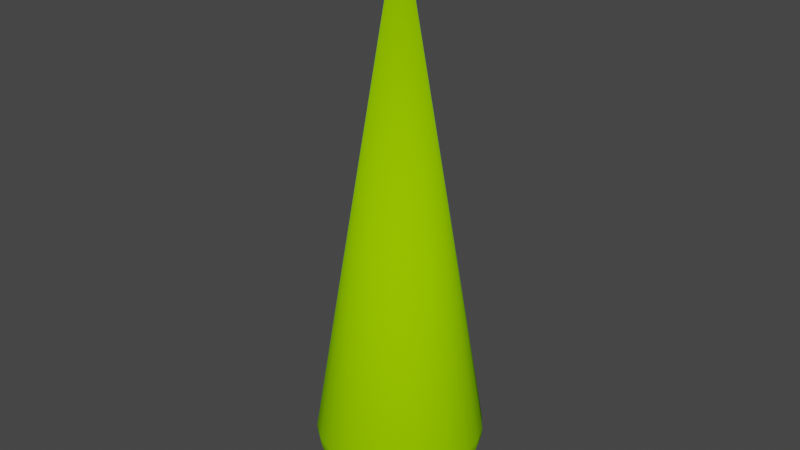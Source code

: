 # Source: HPK7m.blend  (saved by Blender 4.0.36; exported with 4.5.12 LTS)
import bpy
from mathutils import Matrix  # noqa: F401  (used for matrix-valued properties, if any)

bpy.ops.wm.read_factory_settings(use_empty=True)
scene = bpy.context.scene
scene.name = 'Scene'

# ---- collections
col_collection = bpy.data.collections.new('Collection'); scene.collection.children.link(col_collection)

# ---- materials (node trees are filled in below, after node groups)
mat_trunk = bpy.data.materials.new('Trunk')
mat_trunk.use_transparent_shadow = False
mat_trunk.diffuse_color = (0.3922, 0.1961, 0.0, 1.0)
mat_trunk.roughness = 1.0
mat_canopy = bpy.data.materials.new('Canopy')
mat_canopy.use_transparent_shadow = False
mat_canopy.diffuse_color = (0.2941, 0.6863, 0.0, 1.0)
mat_canopy.roughness = 1.0

# ---- material node trees
mat_trunk.use_nodes = True; mat_trunk.node_tree.nodes.clear()
_N = mat_trunk.node_tree.nodes; _L = mat_trunk.node_tree.links
n0 = _N.new('ShaderNodeBsdfPrincipled'); n0.name = 'Principled BSDF'; n0.location = (0, 300)
n0.inputs[0].default_value = (0.3922, 0.1961, 0.0, 1.0)
n0.inputs[2].default_value = 1.0
n0.inputs[3].default_value = 1.45
n0.inputs[13].default_value = 0.0
n1 = _N.new('ShaderNodeOutputMaterial'); n1.name = 'Material Output'; n1.location = (280, 300)
_L.new(n0.outputs[0], n1.inputs[0])
n1.is_active_output = True
mat_canopy.use_nodes = True; mat_canopy.node_tree.nodes.clear()
_N = mat_canopy.node_tree.nodes; _L = mat_canopy.node_tree.links
n0 = _N.new('ShaderNodeBsdfPrincipled'); n0.name = 'Principled BSDF'; n0.location = (0, 300)
n0.inputs[0].default_value = (0.2941, 0.6863, 0.0, 1.0)
n0.inputs[2].default_value = 1.0
n0.inputs[3].default_value = 1.45
n0.inputs[13].default_value = 0.0
n1 = _N.new('ShaderNodeOutputMaterial'); n1.name = 'Material Output'; n1.location = (280, 300)
_L.new(n0.outputs[0], n1.inputs[0])
n1.is_active_output = True

# ---- world
world_world = bpy.data.worlds.new('World'); scene.world = world_world
world_world.use_nodes = True; world_world.node_tree.nodes.clear()
_N = world_world.node_tree.nodes; _L = world_world.node_tree.links
n0 = _N.new('ShaderNodeOutputWorld'); n0.name = 'World Output'; n0.location = (300, 300)
n1 = _N.new('ShaderNodeBackground'); n1.name = 'Background'; n1.location = (10, 300)
n1.inputs[0].default_value = (0.05088, 0.05088, 0.05088, 1.0)
_L.new(n1.outputs[0], n0.inputs[0])
n0.is_active_output = True
world_world.color = (0.05088, 0.05088, 0.05088)
world_world.use_sun_shadow = False
world_world.sun_shadow_jitter_overblur = 0.0

# ---- meshes
me_hpk7m = bpy.data.meshes.new('HPK7m')
me_hpk7m.from_pydata([(-0.0375, -0.06495, 0.0), (-0.0375, -0.06495, 6.0), (-0.01941, -0.07244, 0.0), (-0.01941, -0.07244, 6.0), (-5.662e-09, -0.075, 6.0), (0.01941, -0.07244, 6.0), (0.0375, -0.06495, 6.0), (0.05303, -0.05303, 6.0), (0.06495, -0.0375, 6.0), (0.07244, -0.01941, 6.0), (0.075, -5.662e-09, 6.0), (0.07244, 0.01941, 6.0), (0.06495, 0.0375, 6.0), (0.05303, 0.05303, 6.0), (0.0375, 0.06495, 6.0), (0.01941, 0.07244, 6.0), (5.662e-09, 0.075, 6.0), (-0.01941, 0.07244, 6.0), (-0.0375, 0.06495, 6.0), (-0.05303, 0.05303, 6.0), (-0.06495, 0.0375, 6.0), (-0.07244, 0.01941, 6.0), (-0.075, 5.662e-09, 6.0), (-0.07244, -0.01941, 6.0), (-0.06495, -0.0375, 6.0), (-0.05303, -0.05303, 6.0), (-0.075, 5.662e-09, 0.0), (-0.07244, -0.01941, 0.0), (-0.05303, 0.05303, 0.0), (-0.06495, 0.0375, 0.0), (-5.662e-09, -0.075, 0.0), (0.01941, -0.07244, 0.0), (5.662e-09, 0.075, 0.0), (-0.01941, 0.07244, 0.0), (0.05303, 0.05303, 0.0), (0.0375, 0.06495, 0.0), (0.075, -5.662e-09, 0.0), (0.07244, 0.01941, 0.0), (0.05303, -0.05303, 0.0), (0.06495, -0.0375, 0.0), (-0.05303, -0.05303, 0.0), (-0.06495, -0.0375, 0.0), (-0.07244, 0.01941, 0.0), (-0.0375, 0.06495, 0.0), (0.01941, 0.07244, 0.0), (0.06495, 0.0375, 0.0), (0.07244, -0.01941, 0.0), (0.0375, -0.06495, 0.0), (0.983, -7.421e-08, 0.7079), (0.9495, 0.2544, 0.7079), (0.9619, -7.262e-08, 0.6402), (0.9292, 0.249, 0.6402), (0.933, -7.044e-08, 0.576), (0.9012, 0.2415, 0.576), (0.8967, -6.77e-08, 0.5165), (0.8661, 0.2321, 0.5165), (0.8536, -6.445e-08, 0.4628), (0.8245, 0.2209, 0.4628), (0.8044, -6.073e-08, 0.4156), (0.777, 0.2082, 0.4156), (0.808, 0.4665, 0.576), (0.7765, 0.4483, 0.5165), (0.7392, 0.4268, 0.4628), (0.6966, 0.4022, 0.4156), (0.7244, 0.1941, 0.3759), (0.6495, 0.375, 0.3759), (0.6678, 0.1789, 0.3443), (0.5987, 0.3457, 0.3443), (0.608, 0.1629, 0.3213), (0.5451, 0.3147, 0.3213), (0.6913, -5.219e-08, 0.3443), (0.6294, -4.752e-08, 0.3213), (0.5653, -4.268e-08, 0.3073), (0.546, 0.1463, 0.3073), (0.5, -3.775e-08, 0.3027), (0.483, 0.1294, 0.3027), (0.546, -0.1463, 0.3073), (0.483, -0.1294, 0.3027), (0.1294, 0.483, 0.3027), (0.25, 0.433, 0.3027), (0.3536, 0.3536, 0.3027), (0.433, 0.25, 0.3027), (0.433, -0.25, 0.3027), (0.3536, -0.3536, 0.3027), (0.25, -0.433, 0.3027), (0.1294, -0.483, 0.3027), (-3.775e-08, -0.5, 0.3027), (-0.1294, -0.483, 0.3027), (-0.25, -0.433, 0.3027), (-0.3536, -0.3536, 0.3027), (-0.433, -0.25, 0.3027), (-0.483, -0.1294, 0.3027), (-0.5, 3.775e-08, 0.3027), (-0.483, 0.1294, 0.3027), (-0.433, 0.25, 0.3027), (-0.3536, 0.3536, 0.3027), (-0.25, 0.433, 0.3027), (-0.1294, 0.483, 0.3027), (3.775e-08, 0.5, 0.3027), (0.1463, 0.546, 0.3073), (4.268e-08, 0.5653, 0.3073), (0.1629, 0.608, 0.3213), (4.752e-08, 0.6294, 0.3213), (0.3147, 0.5451, 0.3213), (0.2826, 0.4895, 0.3073), (0.1789, 0.6678, 0.3443), (5.219e-08, 0.6913, 0.3443), (0.1941, 0.7244, 0.3759), (5.662e-08, 0.75, 0.3759), (0.2082, 0.777, 0.4156), (6.073e-08, 0.8044, 0.4156), (0.2209, 0.8245, 0.4628), (6.445e-08, 0.8536, 0.4628), (0.4268, 0.7392, 0.4628), (0.4022, 0.6966, 0.4156), (0.375, 0.6495, 0.3759), (0.3457, 0.5987, 0.3443), (-0.4895, 0.2826, 0.3073), (-0.546, 0.1463, 0.3073), (-0.5451, 0.3147, 0.3213), (-0.608, 0.1629, 0.3213), (-0.4451, 0.4451, 0.3213), (-0.3997, 0.3997, 0.3073), (-0.6294, 4.752e-08, 0.3213), (-0.5653, 4.268e-08, 0.3073), (-0.6678, 0.1789, 0.3443), (-0.6913, 5.219e-08, 0.3443), (-0.5987, 0.3457, 0.3443), (-0.7244, 0.1941, 0.3759), (-0.6495, 0.375, 0.3759), (-0.777, 0.2082, 0.4156), (-0.6966, 0.4022, 0.4156), (-0.8044, 6.073e-08, 0.4156), (-0.75, 5.662e-08, 0.3759), (-0.8245, 0.2209, 0.4628), (-0.8536, 6.445e-08, 0.4628), (-0.8661, 0.2321, 0.5165), (-0.8967, 6.77e-08, 0.5165), (-0.9012, 0.2415, 0.576), (-0.933, 7.044e-08, 0.576), (-0.7392, 0.4268, 0.4628), (-0.7765, 0.4483, 0.5165), (-0.634, 0.634, 0.5165), (-0.6036, 0.6036, 0.4628), (-0.9292, 0.249, 0.6402), (-0.9619, 7.262e-08, 0.6402), (-0.9495, 0.2544, 0.7079), (-0.983, 7.421e-08, 0.7079), (-0.9618, 0.2577, 0.778), (-0.9957, 7.517e-08, 0.778), (-0.9659, 0.2588, 0.8494), (-1.0, 7.55e-08, 0.8494), (1.386e-13, -1.046e-20, 7.0), (-0.8513, 0.4915, 0.7079), (-0.8331, 0.481, 0.6402), (-0.866, 0.5, 0.8494), (-0.6597, 0.6597, 0.576), (-0.808, 0.4665, 0.576), (-0.6951, 0.6951, 0.7079), (-0.6802, 0.6802, 0.6402), (-0.7041, 0.7041, 0.778), (-0.8623, 0.4979, 0.778), (-0.7071, 0.7071, 0.8494), (-0.2826, 0.4895, 0.3073), (-0.1463, 0.546, 0.3073), (-0.5, 0.866, 0.8494), (-0.4889, 0.4889, 0.3443), (-0.5688, 0.5688, 0.4156), (-0.5303, 0.5303, 0.3759), (-0.3147, 0.5451, 0.3213), (-0.3457, 0.5987, 0.3443), (-0.1789, 0.6678, 0.3443), (-0.1629, 0.608, 0.3213), (-0.375, 0.6495, 0.3759), (-0.4915, 0.8513, 0.7079), (-0.481, 0.8331, 0.6402), (-0.4268, 0.7392, 0.4628), (-0.4022, 0.6966, 0.4156), (-0.4483, 0.7765, 0.5165), (-0.4665, 0.808, 0.576), (-0.1941, 0.7244, 0.3759), (-0.2082, 0.777, 0.4156), (-0.2209, 0.8245, 0.4628), (-0.2826, -0.4895, 0.3073), (-0.1463, -0.546, 0.3073), (-0.2415, 0.9012, 0.576), (-0.2321, 0.8661, 0.5165), (-0.3147, -0.5451, 0.3213), (-0.1629, -0.608, 0.3213), (-0.3457, -0.5987, 0.3443), (-0.1789, -0.6678, 0.3443), (-0.249, 0.9292, 0.6402), (0.1463, -0.546, 0.3073), (0.2826, -0.4895, 0.3073), (-5.219e-08, -0.6913, 0.3443), (-4.752e-08, -0.6294, 0.3213), (-0.1941, -0.7244, 0.3759), (-5.662e-08, -0.75, 0.3759), (-0.2082, -0.777, 0.4156), (-6.073e-08, -0.8044, 0.4156), (-0.2209, -0.8245, 0.4628), (-6.445e-08, -0.8536, 0.4628), (-0.2321, -0.8661, 0.5165), (-6.77e-08, -0.8967, 0.5165), (-0.4268, -0.7392, 0.4628), (-0.4022, -0.6966, 0.4156), (0.2321, -0.8661, 0.5165), (0.2209, -0.8245, 0.4628), (0.1629, -0.608, 0.3213), (0.3147, -0.5451, 0.3213), (-0.2415, -0.9012, 0.576), (-7.044e-08, -0.933, 0.576), (-0.2544, 0.9495, 0.7079), (7.421e-08, 0.983, 0.7079), (7.262e-08, 0.9619, 0.6402), (-0.4979, 0.8623, 0.778), (-0.2577, 0.9618, 0.778), (-4.268e-08, -0.5653, 0.3073), (0.2321, 0.8661, 0.5165), (6.77e-08, 0.8967, 0.5165), (0.2415, 0.9012, 0.576), (7.044e-08, 0.933, 0.576), (0.249, 0.9292, 0.6402), (-0.375, -0.6495, 0.3759), (0.2544, 0.9495, 0.7079), (7.517e-08, 0.9957, 0.778), (0.2577, 0.9618, 0.778), (-0.4483, -0.7765, 0.5165), (-0.4665, -0.808, 0.576), (-0.249, -0.9292, 0.6402), (-0.481, -0.8331, 0.6402), (-0.2588, 0.9659, 0.8494), (7.55e-08, 1.0, 0.8494), (0.4979, 0.8623, 0.778), (0.4915, 0.8513, 0.7079), (0.5, 0.866, 0.8494), (0.2588, 0.9659, 0.8494), (0.4665, 0.808, 0.576), (0.4483, 0.7765, 0.5165), (-0.9618, -0.2577, 0.778), (-0.9495, -0.2544, 0.7079), (-0.9012, -0.2415, 0.576), (-0.8661, -0.2321, 0.5165), (0.5688, 0.5688, 0.4156), (0.5303, 0.5303, 0.3759), (0.481, 0.8331, 0.6402), (-0.9659, -0.2588, 0.8494), (0.4895, 0.2826, 0.3073), (0.75, -5.662e-08, 0.3759), (0.8331, 0.481, 0.6402), (0.6802, 0.6802, 0.6402), (0.6597, 0.6597, 0.576), (0.8513, 0.4915, 0.7079), (0.6951, 0.6951, 0.7079), (0.8623, 0.4979, 0.778), (0.7041, 0.7041, 0.778), (0.866, 0.5, 0.8494), (0.7071, 0.7071, 0.8494), (0.9659, 0.2588, 0.8494), (0.9618, 0.2577, 0.778), (1.0, -7.55e-08, 0.8494), (0.9957, -7.517e-08, 0.778), (0.4889, 0.4889, 0.3443), (0.634, 0.634, 0.5165), (0.4483, -0.7765, 0.5165), (0.4268, -0.7392, 0.4628), (0.4451, 0.4451, 0.3213), (0.3997, 0.3997, 0.3073), (0.6036, 0.6036, 0.4628), (0.1789, -0.6678, 0.3443), (0.3457, -0.5987, 0.3443), (-0.8245, -0.2209, 0.4628), (-0.546, -0.1463, 0.3073), (-0.4895, -0.2826, 0.3073), (-0.866, -0.5, 0.8494), (-0.8623, -0.4979, 0.778), (-0.8513, -0.4915, 0.7079), (-0.9292, -0.249, 0.6402), (-0.808, -0.4665, 0.576), (-0.7765, -0.4483, 0.5165), (-0.8331, -0.481, 0.6402), (-0.777, -0.2082, 0.4156), (-0.7244, -0.1941, 0.3759), (-0.6966, -0.4022, 0.4156), (-0.6495, -0.375, 0.3759), (-0.7392, -0.4268, 0.4628), (-0.6678, -0.1789, 0.3443), (-0.608, -0.1629, 0.3213), (-0.5987, -0.3457, 0.3443), (-0.5451, -0.3147, 0.3213), (-0.7071, -0.7071, 0.8494), (-0.5303, -0.5303, 0.3759), (-0.4889, -0.4889, 0.3443), (-0.7041, -0.7041, 0.778), (-0.6951, -0.6951, 0.7079), (-0.6802, -0.6802, 0.6402), (-0.6597, -0.6597, 0.576), (-0.5688, -0.5688, 0.4156), (0.1941, -0.7244, 0.3759), (-0.5, -0.866, 0.8494), (-0.4979, -0.8623, 0.778), (-0.634, -0.634, 0.5165), (-0.6036, -0.6036, 0.4628), (-0.2544, -0.9495, 0.7079), (-0.4915, -0.8513, 0.7079), (-7.421e-08, -0.983, 0.7079), (-7.262e-08, -0.9619, 0.6402), (-7.517e-08, -0.9957, 0.778), (-0.2577, -0.9618, 0.778), (-7.55e-08, -1.0, 0.8494), (-0.2588, -0.9659, 0.8494), (0.2588, -0.9659, 0.8494), (0.2577, -0.9618, 0.778), (0.5, -0.866, 0.8494), (0.2082, -0.777, 0.4156), (0.2415, -0.9012, 0.576), (-0.4451, -0.4451, 0.3213), (-0.3997, -0.3997, 0.3073), (0.4022, -0.6966, 0.4156), (0.375, -0.6495, 0.3759), (0.2544, -0.9495, 0.7079), (0.249, -0.9292, 0.6402), (0.4915, -0.8513, 0.7079), (0.481, -0.8331, 0.6402), (0.7071, -0.7071, 0.8494), (0.5688, -0.5688, 0.4156), (0.5303, -0.5303, 0.3759), (0.4889, -0.4889, 0.3443), (0.4451, -0.4451, 0.3213), (0.3997, -0.3997, 0.3073), (0.4979, -0.8623, 0.778), (0.7041, -0.7041, 0.778), (0.4665, -0.808, 0.576), (0.6951, -0.6951, 0.7079), (0.6802, -0.6802, 0.6402), (0.5451, -0.3147, 0.3213), (0.4895, -0.2826, 0.3073), (0.6597, -0.6597, 0.576), (0.634, -0.634, 0.5165), (0.9659, -0.2588, 0.8494), (0.9618, -0.2577, 0.778), (0.6036, -0.6036, 0.4628), (0.7392, -0.4268, 0.4628), (0.6966, -0.4022, 0.4156), (0.8245, -0.2209, 0.4628), (0.777, -0.2082, 0.4156), (0.866, -0.5, 0.8494), (0.8623, -0.4979, 0.778), (0.6495, -0.375, 0.3759), (0.7244, -0.1941, 0.3759), (0.808, -0.4665, 0.576), (0.7765, -0.4483, 0.5165), (0.8331, -0.481, 0.6402), (0.9495, -0.2544, 0.7079), (0.9292, -0.249, 0.6402), (0.8513, -0.4915, 0.7079), (0.5987, -0.3457, 0.3443), (0.9012, -0.2415, 0.576), (0.8661, -0.2321, 0.5165), (0.6678, -0.1789, 0.3443), (0.608, -0.1629, 0.3213)], [], [(3, 1, 0), (3, 0, 2), (5, 6, 7), (10, 7, 8), (10, 8, 9), (3, 4, 5), (1, 5, 7), (1, 3, 5), (12, 10, 11), (24, 25, 1), (14, 12, 13), (14, 7, 10), (14, 10, 12), (14, 1, 7), (22, 23, 24), (22, 24, 1), (17, 14, 15), (17, 15, 16), (20, 21, 22), (19, 17, 18), (19, 1, 14), (19, 22, 1), (19, 14, 17), (19, 20, 22), (26, 27, 23), (26, 23, 22), (28, 29, 20), (28, 20, 19), (5, 4, 30), (5, 30, 31), (17, 16, 32), (17, 32, 33), (14, 13, 34), (14, 34, 35), (36, 37, 11), (36, 11, 10), (38, 39, 8), (38, 8, 7), (1, 25, 40), (1, 40, 0), (41, 25, 24), (41, 40, 25), (27, 24, 23), (27, 41, 24), (42, 22, 21), (42, 26, 22), (29, 21, 20), (29, 42, 21), (19, 18, 43), (19, 43, 28), (18, 17, 33), (18, 33, 43), (16, 15, 44), (16, 44, 32), (15, 14, 35), (15, 35, 44), (45, 13, 12), (45, 34, 13), (37, 12, 11), (37, 45, 12), (46, 10, 9), (46, 36, 10), (39, 9, 8), (39, 46, 9), (7, 6, 47), (7, 47, 38), (6, 5, 31), (6, 31, 47), (4, 3, 2), (4, 2, 30), (35, 34, 45), (36, 45, 37), (36, 35, 45), (33, 32, 44), (33, 44, 35), (39, 36, 46), (28, 43, 33), (28, 33, 35), (38, 35, 36), (38, 36, 39), (31, 38, 47), (26, 42, 29), (26, 29, 28), (2, 31, 30), (0, 35, 38), (0, 28, 35), (0, 38, 31), (0, 31, 2), (0, 26, 28), (41, 27, 26), (40, 26, 0), (40, 41, 26), (51, 49, 48), (51, 48, 50), (53, 51, 50), (53, 50, 52), (55, 53, 52), (55, 52, 54), (57, 55, 54), (57, 54, 56), (56, 58, 59), (56, 59, 57), (60, 53, 55), (61, 60, 55), (59, 63, 62), (57, 59, 62), (64, 65, 63), (59, 64, 63), (66, 67, 65), (64, 66, 65), (68, 69, 67), (66, 68, 67), (70, 71, 68), (70, 68, 66), (71, 72, 73), (71, 73, 68), (72, 74, 75), (72, 75, 73), (77, 74, 72), (76, 77, 72), (78, 79, 80), (74, 80, 81), (74, 81, 75), (74, 78, 80), (82, 74, 77), (83, 74, 82), (95, 96, 97), (95, 97, 98), (95, 98, 78), (85, 83, 84), (92, 93, 94), (92, 94, 95), (92, 95, 78), (92, 78, 74), (87, 85, 86), (87, 83, 85), (90, 91, 92), (89, 87, 88), (89, 74, 83), (89, 92, 74), (89, 83, 87), (89, 90, 92), (98, 100, 99), (98, 99, 78), (102, 101, 99), (100, 102, 99), (101, 103, 104), (99, 101, 104), (106, 105, 101), (102, 106, 101), (106, 108, 107), (106, 107, 105), (108, 110, 109), (108, 109, 107), (110, 112, 111), (110, 111, 109), (111, 113, 114), (109, 111, 114), (109, 114, 115), (107, 109, 115), (107, 115, 116), (105, 107, 116), (105, 116, 103), (101, 105, 103), (93, 118, 117), (93, 117, 94), (118, 120, 119), (118, 119, 117), (117, 119, 121), (117, 121, 122), (123, 120, 118), (124, 123, 118), (126, 125, 120), (123, 126, 120), (120, 125, 127), (120, 127, 119), (125, 128, 129), (125, 129, 127), (128, 130, 131), (128, 131, 129), (132, 130, 128), (133, 132, 128), (135, 134, 130), (132, 135, 130), (134, 135, 137), (136, 134, 137), (136, 137, 139), (138, 136, 139), (130, 134, 140), (130, 140, 131), (141, 140, 134), (141, 134, 136), (133, 128, 125), (126, 133, 125), (95, 117, 122), (94, 117, 95), (141, 142, 143), (140, 141, 143), (138, 139, 145), (144, 138, 145), (144, 145, 147), (146, 144, 147), (146, 147, 149), (148, 146, 149), (150, 149, 151), (148, 149, 150), (151, 152, 150), (153, 144, 146), (154, 144, 153), (152, 155, 150), (156, 141, 157), (142, 141, 156), (158, 154, 153), (159, 154, 158), (160, 153, 161), (158, 153, 160), (152, 162, 155), (122, 163, 96), (95, 122, 96), (157, 141, 136), (157, 136, 138), (96, 163, 164), (96, 164, 97), (165, 162, 152), (154, 157, 138), (154, 138, 144), (124, 118, 93), (92, 124, 93), (155, 148, 150), (161, 148, 155), (119, 127, 166), (119, 166, 121), (159, 157, 154), (156, 157, 159), (160, 155, 162), (160, 161, 155), (131, 140, 143), (131, 143, 167), (129, 131, 167), (129, 167, 168), (121, 169, 163), (122, 121, 163), (166, 170, 169), (121, 166, 169), (170, 171, 172), (169, 170, 172), (168, 173, 170), (166, 168, 170), (159, 174, 175), (158, 174, 159), (143, 176, 177), (167, 143, 177), (167, 177, 173), (168, 167, 173), (161, 146, 148), (153, 146, 161), (142, 178, 176), (143, 142, 176), (78, 99, 104), (78, 104, 79), (156, 179, 178), (156, 178, 142), (170, 173, 180), (170, 180, 171), (173, 177, 181), (173, 181, 180), (176, 182, 181), (177, 176, 181), (184, 88, 87), (183, 88, 184), (127, 129, 168), (127, 168, 166), (185, 186, 178), (185, 178, 179), (183, 184, 188), (187, 183, 188), (187, 188, 190), (189, 187, 190), (185, 179, 175), (191, 185, 175), (192, 85, 84), (192, 84, 193), (188, 195, 194), (190, 188, 194), (196, 190, 194), (196, 194, 197), (198, 196, 197), (198, 197, 199), (198, 199, 201), (200, 198, 201), (201, 203, 202), (201, 202, 200), (204, 205, 198), (204, 198, 200), (206, 203, 201), (207, 206, 201), (192, 193, 209), (208, 192, 209), (159, 175, 179), (159, 179, 156), (211, 210, 202), (203, 211, 202), (175, 212, 191), (174, 212, 175), (213, 214, 191), (213, 191, 212), (162, 165, 215), (162, 215, 160), (158, 215, 174), (160, 215, 158), (174, 216, 212), (215, 216, 174), (169, 172, 164), (163, 169, 164), (184, 87, 86), (184, 86, 217), (97, 164, 100), (97, 100, 98), (218, 111, 112), (218, 112, 219), (220, 218, 219), (220, 219, 221), (182, 176, 178), (186, 182, 178), (222, 220, 221), (222, 221, 214), (223, 196, 198), (205, 223, 198), (222, 214, 213), (224, 222, 213), (226, 224, 213), (226, 213, 225), (182, 112, 110), (181, 182, 110), (202, 227, 204), (200, 202, 204), (210, 228, 227), (202, 210, 227), (229, 230, 228), (210, 229, 228), (112, 182, 186), (219, 112, 186), (221, 219, 186), (221, 186, 185), (165, 231, 216), (165, 216, 215), (231, 232, 225), (231, 225, 216), (231, 152, 232), (164, 172, 102), (164, 102, 100), (171, 106, 102), (172, 171, 102), (171, 180, 108), (171, 108, 106), (224, 233, 234), (226, 233, 224), (236, 235, 233), (236, 233, 226), (180, 181, 110), (180, 110, 108), (232, 236, 226), (232, 226, 225), (238, 218, 220), (237, 238, 220), (221, 185, 191), (214, 221, 191), (225, 213, 212), (225, 212, 216), (149, 147, 240), (149, 240, 239), (139, 137, 242), (139, 242, 241), (115, 114, 243), (115, 243, 244), (113, 111, 218), (238, 113, 218), (237, 220, 222), (245, 237, 222), (246, 152, 151), (75, 81, 247), (73, 75, 247), (58, 248, 64), (58, 64, 59), (249, 51, 53), (60, 249, 53), (60, 250, 249), (60, 251, 250), (252, 250, 253), (249, 250, 252), (252, 255, 254), (252, 253, 255), (256, 255, 257), (254, 255, 256), (258, 254, 256), (259, 254, 258), (261, 258, 260), (261, 259, 258), (260, 258, 152), (258, 256, 152), (152, 256, 257), (67, 262, 244), (65, 67, 244), (231, 165, 152), (61, 55, 57), (62, 61, 57), (60, 263, 251), (61, 263, 60), (264, 206, 207), (265, 264, 207), (149, 246, 151), (149, 239, 246), (73, 247, 69), (68, 73, 69), (247, 267, 266), (69, 247, 266), (49, 254, 259), (49, 252, 254), (224, 234, 245), (224, 245, 222), (61, 62, 268), (61, 268, 263), (51, 252, 49), (51, 249, 252), (208, 209, 270), (269, 208, 270), (63, 243, 268), (62, 63, 268), (103, 116, 262), (103, 262, 266), (67, 69, 266), (67, 266, 262), (63, 65, 244), (63, 244, 243), (248, 70, 66), (248, 66, 64), (247, 81, 80), (247, 80, 267), (232, 152, 236), (257, 235, 152), (137, 135, 271), (137, 271, 242), (273, 272, 91), (90, 273, 91), (116, 115, 244), (116, 244, 262), (152, 246, 274), (91, 272, 124), (91, 124, 92), (246, 275, 274), (239, 275, 246), (240, 275, 239), (240, 276, 275), (79, 104, 267), (79, 267, 80), (234, 255, 253), (233, 255, 234), (147, 145, 277), (147, 277, 240), (241, 242, 279), (241, 279, 278), (241, 278, 280), (277, 241, 280), (282, 281, 132), (282, 132, 133), (283, 281, 282), (284, 283, 282), (285, 271, 281), (283, 285, 281), (238, 251, 263), (237, 251, 238), (286, 282, 133), (286, 133, 126), (233, 257, 255), (235, 257, 233), (272, 287, 123), (272, 123, 124), (145, 139, 241), (145, 241, 277), (284, 282, 286), (288, 284, 286), (289, 287, 272), (273, 289, 272), (152, 274, 290), (277, 276, 240), (277, 280, 276), (292, 291, 284), (292, 284, 288), (274, 293, 290), (275, 293, 274), (245, 253, 250), (234, 253, 245), (275, 294, 293), (276, 294, 275), (245, 250, 251), (245, 251, 237), (267, 103, 266), (104, 103, 267), (278, 295, 280), (278, 296, 295), (281, 271, 135), (281, 135, 132), (297, 283, 284), (291, 297, 284), (287, 286, 126), (287, 126, 123), (288, 286, 287), (289, 288, 287), (197, 194, 269), (197, 269, 298), (290, 299, 152), (300, 290, 293), (299, 290, 300), (271, 285, 279), (242, 271, 279), (301, 279, 285), (302, 301, 285), (229, 304, 230), (303, 304, 229), (305, 303, 229), (306, 305, 229), (305, 307, 308), (305, 308, 303), (309, 310, 308), (309, 308, 307), (312, 309, 307), (311, 309, 312), (309, 311, 152), (311, 313, 152), (310, 309, 152), (113, 238, 263), (113, 263, 268), (199, 314, 207), (201, 199, 207), (206, 315, 211), (206, 211, 203), (227, 296, 301), (228, 296, 227), (278, 301, 296), (279, 301, 278), (189, 190, 196), (223, 189, 196), (276, 295, 294), (280, 295, 276), (301, 302, 204), (301, 204, 227), (302, 297, 205), (302, 205, 204), (291, 292, 189), (291, 189, 223), (297, 302, 285), (297, 285, 283), (292, 288, 289), (316, 292, 289), (316, 289, 273), (317, 316, 273), (292, 316, 187), (292, 187, 189), (317, 89, 88), (317, 88, 183), (188, 184, 217), (188, 217, 195), (317, 273, 90), (89, 317, 90), (199, 197, 298), (199, 298, 314), (314, 298, 319), (314, 319, 318), (312, 307, 305), (320, 312, 305), (320, 305, 306), (321, 320, 306), (323, 320, 321), (322, 320, 323), (211, 306, 229), (211, 229, 210), (313, 324, 152), (304, 293, 294), (300, 293, 304), (230, 294, 295), (304, 294, 230), (321, 306, 211), (315, 321, 211), (310, 299, 300), (310, 300, 308), (230, 295, 296), (230, 296, 228), (217, 86, 85), (217, 85, 192), (217, 192, 208), (195, 217, 208), (318, 319, 326), (318, 326, 325), (209, 328, 327), (270, 209, 327), (297, 291, 223), (297, 223, 205), (209, 193, 329), (209, 329, 328), (324, 313, 330), (324, 330, 331), (316, 317, 183), (316, 183, 187), (332, 323, 321), (332, 321, 315), (334, 322, 323), (333, 322, 334), (331, 330, 322), (331, 322, 333), (303, 300, 304), (308, 300, 303), (84, 83, 329), (193, 84, 329), (328, 329, 336), (328, 336, 335), (334, 323, 332), (334, 332, 337), (338, 332, 264), (337, 332, 338), (195, 208, 269), (194, 195, 269), (330, 312, 320), (330, 320, 322), (270, 327, 326), (319, 270, 326), (340, 260, 339), (340, 261, 260), (318, 325, 341), (265, 318, 341), (341, 325, 343), (341, 343, 342), (342, 343, 345), (342, 345, 344), (299, 310, 152), (330, 311, 312), (313, 311, 330), (331, 346, 324), (331, 347, 346), (343, 348, 349), (343, 349, 345), (264, 332, 315), (264, 315, 206), (337, 351, 350), (338, 351, 337), (337, 352, 334), (337, 350, 352), (207, 314, 318), (207, 318, 265), (48, 353, 354), (50, 48, 354), (152, 324, 346), (334, 355, 333), (334, 352, 355), (152, 346, 339), (298, 269, 270), (298, 270, 319), (338, 341, 342), (338, 342, 351), (325, 326, 348), (325, 348, 343), (265, 341, 338), (264, 265, 338), (348, 327, 356), (326, 327, 348), (52, 357, 358), (54, 52, 358), (336, 82, 77), (336, 77, 76), (260, 152, 339), (344, 358, 351), (344, 351, 342), (243, 113, 268), (114, 113, 243), (345, 58, 56), (344, 345, 56), (356, 359, 349), (348, 356, 349), (235, 236, 152), (50, 354, 357), (52, 50, 357), (261, 340, 353), (48, 261, 353), (347, 353, 340), (355, 353, 347), (359, 70, 248), (349, 359, 248), (358, 357, 350), (358, 350, 351), (49, 259, 261), (49, 261, 48), (356, 335, 360), (356, 360, 359), (335, 336, 76), (335, 76, 360), (355, 354, 353), (352, 354, 355), (357, 354, 352), (357, 352, 350), (360, 71, 70), (359, 360, 70), (54, 358, 344), (56, 54, 344), (327, 328, 335), (327, 335, 356), (347, 339, 346), (347, 340, 339), (349, 248, 58), (345, 349, 58), (76, 72, 71), (360, 76, 71), (336, 83, 82), (329, 83, 336), (333, 347, 331), (333, 355, 347)])
me_hpk7m.polygons.foreach_set('use_smooth', [True] * 714)
me_hpk7m.polygons.foreach_set('material_index', [0, 0, 0, 0, 0, 0, 0, 0, 0, 0, 0, 0, 0, 0, 0, 0, 0, 0, 0, 0, 0, 0, 0, 0, 0, 0, 0, 0, 0, 0, 0, 0, 0, 0, 0, 0, 0, 0, 0, 0, 0, 0, 0, 0, 0, 0, 0, 0, 0, 0, 0, 0, 0, 0, 0, 0, 0, 0, 0, 0, 0, 0, 0, 0, 0, 0, 0, 0, 0, 0, 0, 0, 0, 0, 0, 0, 0, 0, 0, 0, 0, 0, 0, 0, 0, 0, 0, 0, 0, 0, 0, 0, 1, 1, 1, 1, 1, 1, 1, 1, 1, 1, 1, 1, 1, 1, 1, 1, 1, 1, 1, 1, 1, 1, 1, 1, 1, 1, 1, 1, 1, 1, 1, 1, 1, 1, 1, 1, 1, 1, 1, 1, 1, 1, 1, 1, 1, 1, 1, 1, 1, 1, 1, 1, 1, 1, 1, 1, 1, 1, 1, 1, 1, 1, 1, 1, 1, 1, 1, 1, 1, 1, 1, 1, 1, 1, 1, 1, 1, 1, 1, 1, 1, 1, 1, 1, 1, 1, 1, 1, 1, 1, 1, 1, 1, 1, 1, 1, 1, 1, 1, 1, 1, 1, 1, 1, 1, 1, 1, 1, 1, 1, 1, 1, 1, 1, 1, 1, 1, 1, 1, 1, 1, 1, 1, 1, 1, 1, 1, 1, 1, 1, 1, 1, 1, 1, 1, 1, 1, 1, 1, 1, 1, 1, 1, 1, 1, 1, 1, 1, 1, 1, 1, 1, 1, 1, 1, 1, 1, 1, 1, 1, 1, 1, 1, 1, 1, 1, 1, 1, 1, 1, 1, 1, 1, 1, 1, 1, 1, 1, 1, 1, 1, 1, 1, 1, 1, 1, 1, 1, 1, 1, 1, 1, 1, 1, 1, 1, 1, 1, 1, 1, 1, 1, 1, 1, 1, 1, 1, 1, 1, 1, 1, 1, 1, 1, 1, 1, 1, 1, 1, 1, 1, 1, 1, 1, 1, 1, 1, 1, 1, 1, 1, 1, 1, 1, 1, 1, 1, 1, 1, 1, 1, 1, 1, 1, 1, 1, 1, 1, 1, 1, 1, 1, 1, 1, 1, 1, 1, 1, 1, 1, 1, 1, 1, 1, 1, 1, 1, 1, 1, 1, 1, 1, 1, 1, 1, 1, 1, 1, 1, 1, 1, 1, 1, 1, 1, 1, 1, 1, 1, 1, 1, 1, 1, 1, 1, 1, 1, 1, 1, 1, 1, 1, 1, 1, 1, 1, 1, 1, 1, 1, 1, 1, 1, 1, 1, 1, 1, 1, 1, 1, 1, 1, 1, 1, 1, 1, 1, 1, 1, 1, 1, 1, 1, 1, 1, 1, 1, 1, 1, 1, 1, 1, 1, 1, 1, 1, 1, 1, 1, 1, 1, 1, 1, 1, 1, 1, 1, 1, 1, 1, 1, 1, 1, 1, 1, 1, 1, 1, 1, 1, 1, 1, 1, 1, 1, 1, 1, 1, 1, 1, 1, 1, 1, 1, 1, 1, 1, 1, 1, 1, 1, 1, 1, 1, 1, 1, 1, 1, 1, 1, 1, 1, 1, 1, 1, 1, 1, 1, 1, 1, 1, 1, 1, 1, 1, 1, 1, 1, 1, 1, 1, 1, 1, 1, 1, 1, 1, 1, 1, 1, 1, 1, 1, 1, 1, 1, 1, 1, 1, 1, 1, 1, 1, 1, 1, 1, 1, 1, 1, 1, 1, 1, 1, 1, 1, 1, 1, 1, 1, 1, 1, 1, 1, 1, 1, 1, 1, 1, 1, 1, 1, 1, 1, 1, 1, 1, 1, 1, 1, 1, 1, 1, 1, 1, 1, 1, 1, 1, 1, 1, 1, 1, 1, 1, 1, 1, 1, 1, 1, 1, 1, 1, 1, 1, 1, 1, 1, 1, 1, 1, 1, 1, 1, 1, 1, 1, 1, 1, 1, 1, 1, 1, 1, 1, 1, 1, 1, 1, 1, 1, 1, 1, 1, 1, 1, 1, 1, 1, 1, 1, 1, 1, 1, 1, 1, 1, 1, 1, 1, 1, 1, 1, 1, 1, 1, 1, 1, 1, 1, 1, 1, 1, 1, 1, 1, 1, 1, 1, 1, 1, 1, 1, 1, 1, 1, 1, 1, 1, 1, 1, 1, 1, 1, 1, 1, 1, 1, 1, 1, 1, 1, 1, 1, 1, 1, 1, 1, 1, 1, 1, 1, 1, 1, 1, 1, 1, 1, 1, 1, 1, 1, 1, 1, 1, 1, 1, 1, 1, 1, 1, 1, 1])
me_hpk7m.materials.append(mat_trunk)
me_hpk7m.materials.append(mat_canopy)
me_hpk7m.update()

# ---- objects
ob_hpk7m = bpy.data.objects.new('HPK7m', me_hpk7m)

# ---- transforms, parenting, visibility, modifiers, constraints
ob_hpk7m.location = (0.0, 0.0, 0.0)

# ---- collection membership
col_collection.objects.link(ob_hpk7m)

# ---- scene / render settings (as saved in the file)
scene.frame_start = 1; scene.frame_end = 250; scene.frame_set(1)
scene.render.engine = 'BLENDER_EEVEE_NEXT'
scene.render.image_settings.color_mode = 'RGB'
scene.cycles.sampling_pattern = 'TABULATED_SOBOL'
scene.view_settings.view_transform = 'Filmic'
bpy.context.view_layer.update()

# ---- added for rendering (the .blend has no active camera and no usable light): camera, sun
cam_auto = bpy.data.cameras.new('AutoCamera')
cam_auto.lens = 50.0
cam_auto.sensor_width = 36.0
cam_auto.clip_end = 1000.0
ob_auto_camera = bpy.data.objects.new('AutoCamera', cam_auto)
scene.collection.objects.link(ob_auto_camera)
ob_auto_camera.location = (6.98529, -8.38235, 9.08823)
ob_auto_camera.rotation_euler = (1.09748, -7.21219e-08, 0.694738)
scene.camera = ob_auto_camera
light_auto_sun = bpy.data.lights.new('AutoSun', 'SUN')
light_auto_sun.energy = 3.0
light_auto_sun.angle = 0.0523599
ob_auto_sun = bpy.data.objects.new('AutoSun', light_auto_sun)
scene.collection.objects.link(ob_auto_sun)
ob_auto_sun.rotation_euler = (0.872665, 0.174533, 0.523599)
bpy.context.view_layer.update()
